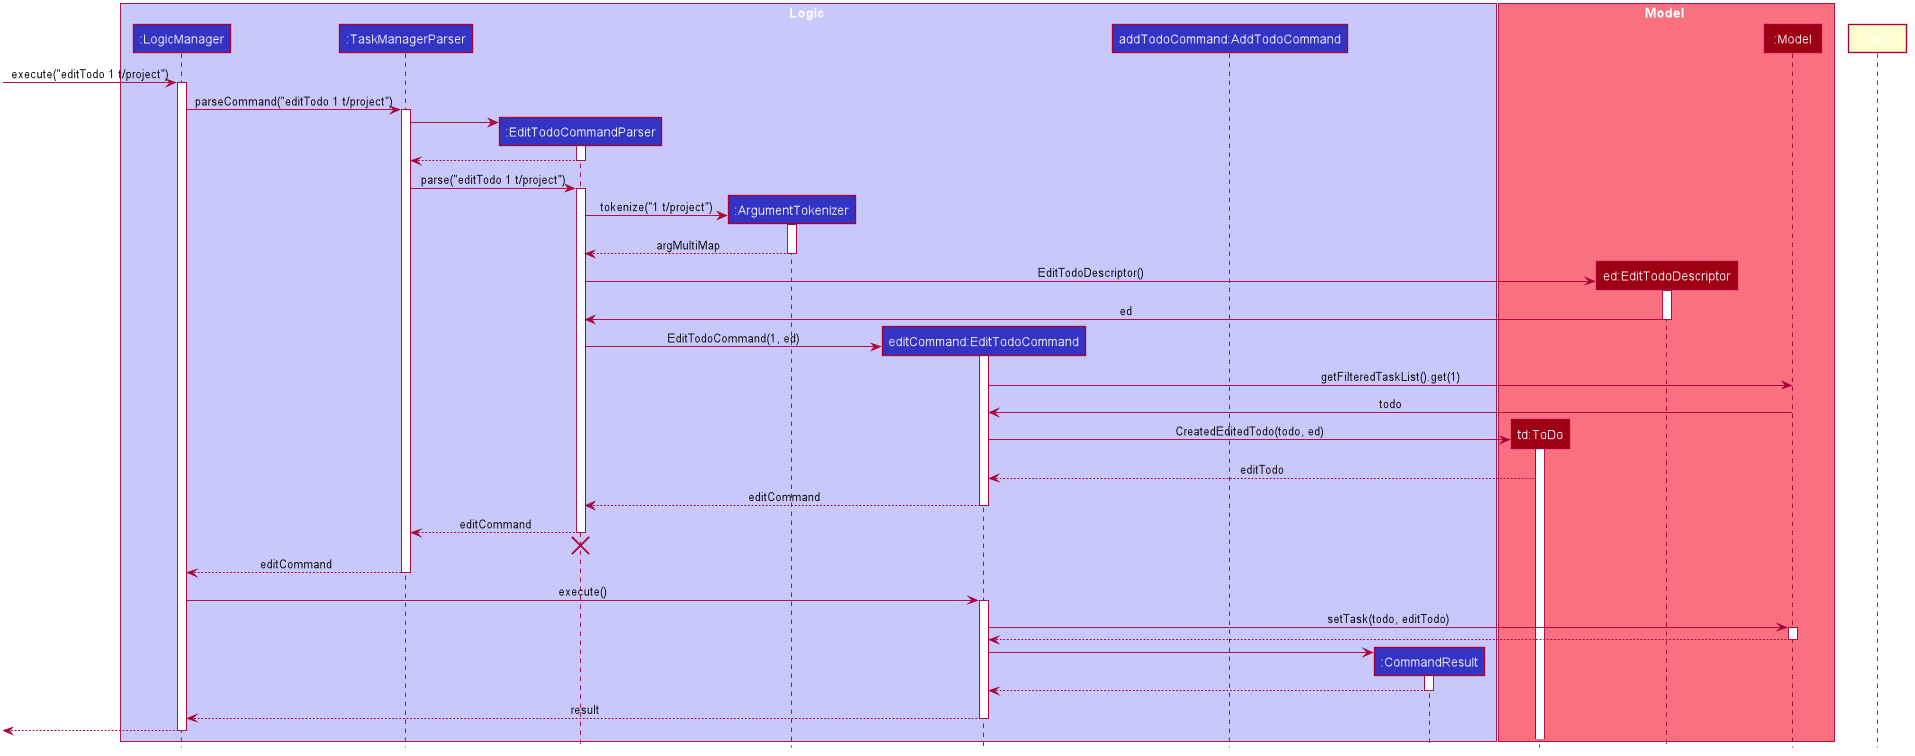

The diagram above was rendered by PlantUML. Its source (embedded in the PNG):
@startuml








skinparam BackgroundColor #FFFFFFF

skinparam Shadowing false

skinparam Class {
    FontColor #FFFFFF
    BorderThickness 1
    BorderColor #FFFFFF
    StereotypeFontColor #FFFFFF
    FontName Arial
}

skinparam Actor {
    BorderColor #000000
    Color #000000
    FontName Arial
}

skinparam Sequence {
    MessageAlign center
    BoxFontSize 15
    BoxPadding 0
    BoxFontColor #FFFFFF
    FontName Arial
}

skinparam Participant {
    FontColor #FFFFFFF
    Padding 20
}

skinparam MinClassWidth 50
skinparam ParticipantPadding 10
skinparam Shadowing false
skinparam DefaultTextAlignment center
skinparam packageStyle Rectangle

hide footbox
hide members
hide circle

box Logic #C8C8FA
participant ":LogicManager" as LogicManager #3333C4
participant ":TaskManagerParser" as TaskManagerParser #3333C4
participant ":EditTodoCommandParser" as EditTodoCommandParser #3333C4
participant ":ArgumentTokenizer" as ArgumentTokenizer #3333C4
participant "editCommand:EditTodoCommand" as EditTodoCommand #3333C4
participant "addTodoCommand:AddTodoCommand" as AddTodoCommand #3333C4
participant ":CommandResult" as CommandResult #3333C4
end box

box Model #F97181
participant "td:ToDo" as ToDo #9D0012
participant "ed:EditTodoDescriptor" as EditTodoDescriptor #9D0012
participant ":Model" as Model #9D0012
end box

[-> LogicManager : execute("editTodo 1 t/project")
activate LogicManager

LogicManager -> TaskManagerParser : parseCommand("editTodo 1 t/project")
activate TaskManagerParser

create EditTodoCommandParser
TaskManagerParser -> EditTodoCommandParser
activate EditTodoCommandParser

EditTodoCommandParser --> TaskManagerParser
deactivate EditTodoCommandParser

TaskManagerParser -> EditTodoCommandParser : parse("editTodo 1 t/project")
activate EditTodoCommandParser

create ArgumentTokenizer
EditTodoCommandParser -> ArgumentTokenizer : tokenize("1 t/project")
activate ArgumentTokenizer

ArgumentTokenizer --> EditTodoCommandParser : argMultiMap
deactivate ArgumentTokenizer

create EditTodoDescriptor
EditTodoCommandParser -> EditTodoDescriptor: EditTodoDescriptor()
activate EditTodoDescriptor

EditTodoDescriptor -> EditTodoCommandParser: ed
deactivate EditTodoDescriptor

create EditTodoCommand
EditTodoCommandParser -> EditTodoCommand : EditTodoCommand(1, ed)
activate EditTodoCommand

EditTodoCommand -> Model : getFilteredTaskList().get(1)
Model -> EditTodoCommand : todo

create ToDo
EditTodoCommand -> ToDo: CreatedEditedTodo(todo, ed)
activate ToDo

ToDo --> EditTodoCommand : editTodo
deactivate Todo

EditTodoCommand --> EditTodoCommandParser : editCommand
deactivate EditTodoCommand

EditTodoCommandParser --> TaskManagerParser : editCommand
deactivate EditTodoCommandParser
EditTodoCommandParser -[hidden]-> TaskManagerParser
destroy EditTodoCommandParser

TaskManagerParser --> LogicManager : editCommand
deactivate TaskManagerParser

LogicManager -> EditTodoCommand : execute()
activate EditTodoCommand

EditTodoCommand -> Model : setTask(todo, editTodo)
activate Model

Model --> EditTodoCommand
deactivate Model

create CommandResult
EditTodoCommand -> CommandResult
activate CommandResult

CommandResult --> EditTodoCommand
deactivate CommandResult

EditTodoCommand --> LogicManager : result
deactivate EditTodoCommand

[<--LogicManager
deactivate LogicManager
@enduml